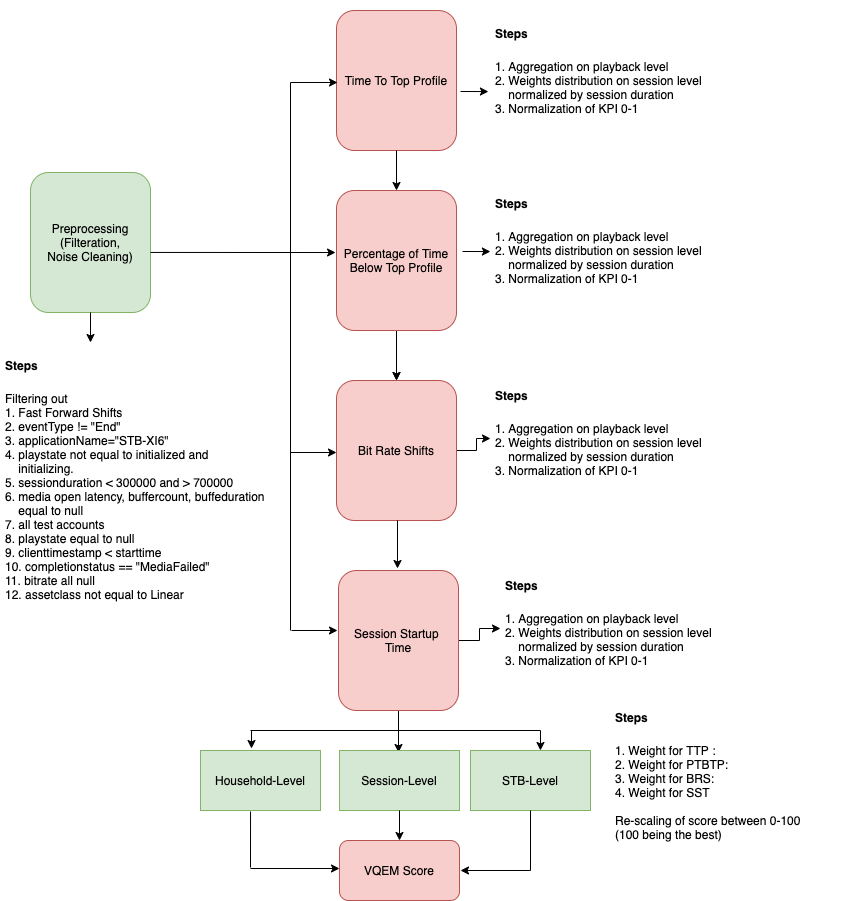

The diagram above was exported from draw.io. Its source (the exported page's mxGraphModel, read from the mxfile embedded in the PNG):
<mxGraphModel dx="1186" dy="640" grid="1" gridSize="10" guides="1" tooltips="1" connect="1" arrows="1" fold="1" page="1" pageScale="1" pageWidth="850" pageHeight="1100" math="0" shadow="0">
  <root>
    <mxCell id="0" />
    <mxCell id="1" parent="0" />
    <mxCell id="ZIlKBakY__LzXmL3yLlI-2" value="Preprocessing&lt;br&gt;(Filteration,&lt;br&gt;Noise Cleaning)" style="rounded=1;whiteSpace=wrap;html=1;fillColor=#d5e8d4;strokeColor=#82b366;" parent="1" vertex="1">
      <mxGeometry x="60" y="222" width="120" height="140" as="geometry" />
    </mxCell>
    <mxCell id="ZIlKBakY__LzXmL3yLlI-3" value="Time To Top Profile" style="rounded=1;whiteSpace=wrap;html=1;fillColor=#f8cecc;strokeColor=#b85450;" parent="1" vertex="1">
      <mxGeometry x="366" y="60" width="120" height="140" as="geometry" />
    </mxCell>
    <mxCell id="ZIlKBakY__LzXmL3yLlI-24" value="" style="edgeStyle=orthogonalEdgeStyle;rounded=0;orthogonalLoop=1;jettySize=auto;html=1;" parent="1" source="ZIlKBakY__LzXmL3yLlI-4" target="ZIlKBakY__LzXmL3yLlI-5" edge="1">
      <mxGeometry relative="1" as="geometry" />
    </mxCell>
    <mxCell id="ZIlKBakY__LzXmL3yLlI-4" value="Percentage of Time Below Top Profile" style="rounded=1;whiteSpace=wrap;html=1;fillColor=#f8cecc;strokeColor=#b85450;" parent="1" vertex="1">
      <mxGeometry x="366" y="240" width="120" height="140" as="geometry" />
    </mxCell>
    <mxCell id="ZIlKBakY__LzXmL3yLlI-33" value="" style="edgeStyle=orthogonalEdgeStyle;rounded=0;orthogonalLoop=1;jettySize=auto;html=1;" parent="1" source="ZIlKBakY__LzXmL3yLlI-5" target="ZIlKBakY__LzXmL3yLlI-16" edge="1">
      <mxGeometry relative="1" as="geometry" />
    </mxCell>
    <mxCell id="ZIlKBakY__LzXmL3yLlI-5" value="Bit Rate Shifts" style="rounded=1;whiteSpace=wrap;html=1;fillColor=#f8cecc;strokeColor=#b85450;" parent="1" vertex="1">
      <mxGeometry x="366" y="430" width="120" height="140" as="geometry" />
    </mxCell>
    <mxCell id="ZIlKBakY__LzXmL3yLlI-7" value="" style="endArrow=none;html=1;exitX=1;exitY=0.571;exitDx=0;exitDy=0;exitPerimeter=0;" parent="1" source="ZIlKBakY__LzXmL3yLlI-2" edge="1">
      <mxGeometry width="50" height="50" relative="1" as="geometry">
        <mxPoint x="400" y="402" as="sourcePoint" />
        <mxPoint x="320" y="302" as="targetPoint" />
      </mxGeometry>
    </mxCell>
    <mxCell id="ZIlKBakY__LzXmL3yLlI-9" value="" style="endArrow=none;html=1;" parent="1" edge="1">
      <mxGeometry width="50" height="50" relative="1" as="geometry">
        <mxPoint x="320" y="680" as="sourcePoint" />
        <mxPoint x="320" y="132" as="targetPoint" />
      </mxGeometry>
    </mxCell>
    <mxCell id="ZIlKBakY__LzXmL3yLlI-10" value="" style="endArrow=classic;html=1;" parent="1" edge="1">
      <mxGeometry width="50" height="50" relative="1" as="geometry">
        <mxPoint x="320" y="132" as="sourcePoint" />
        <mxPoint x="367" y="132" as="targetPoint" />
      </mxGeometry>
    </mxCell>
    <mxCell id="ZIlKBakY__LzXmL3yLlI-11" value="" style="endArrow=classic;html=1;entryX=-0.008;entryY=0.443;entryDx=0;entryDy=0;entryPerimeter=0;" parent="1" target="ZIlKBakY__LzXmL3yLlI-4" edge="1">
      <mxGeometry width="50" height="50" relative="1" as="geometry">
        <mxPoint x="320" y="302" as="sourcePoint" />
        <mxPoint x="360" y="302" as="targetPoint" />
      </mxGeometry>
    </mxCell>
    <mxCell id="ZIlKBakY__LzXmL3yLlI-12" value="" style="endArrow=classic;html=1;" parent="1" edge="1">
      <mxGeometry width="50" height="50" relative="1" as="geometry">
        <mxPoint x="320" y="502" as="sourcePoint" />
        <mxPoint x="366" y="502" as="targetPoint" />
      </mxGeometry>
    </mxCell>
    <mxCell id="ZIlKBakY__LzXmL3yLlI-13" value="&lt;h1&gt;&lt;font style=&quot;font-size: 12px&quot;&gt;Steps&lt;/font&gt;&lt;/h1&gt;&lt;div&gt;&lt;font style=&quot;font-size: 12px&quot;&gt;1. Aggregation on playback level&lt;/font&gt;&lt;/div&gt;&lt;div&gt;&lt;font style=&quot;font-size: 12px&quot;&gt;2. Weights distribution on session level&lt;/font&gt;&lt;/div&gt;&lt;div&gt;&lt;font style=&quot;font-size: 12px&quot;&gt;&amp;nbsp; &amp;nbsp; normalized by session duration&lt;/font&gt;&lt;/div&gt;&lt;div&gt;&lt;font style=&quot;font-size: 12px&quot;&gt;3. Normalization of KPI 0-1&lt;/font&gt;&lt;/div&gt;&lt;div&gt;&lt;font style=&quot;font-size: 12px&quot;&gt;&lt;br&gt;&lt;/font&gt;&lt;/div&gt;" style="text;html=1;strokeColor=none;fillColor=none;spacing=5;spacingTop=-20;whiteSpace=wrap;overflow=hidden;rounded=0;" parent="1" vertex="1">
      <mxGeometry x="520" y="60" width="230" height="132" as="geometry" />
    </mxCell>
    <mxCell id="ZIlKBakY__LzXmL3yLlI-14" value="" style="endArrow=classic;html=1;entryX=-0.009;entryY=0.614;entryDx=0;entryDy=0;entryPerimeter=0;" parent="1" target="ZIlKBakY__LzXmL3yLlI-13" edge="1">
      <mxGeometry width="50" height="50" relative="1" as="geometry">
        <mxPoint x="490" y="141" as="sourcePoint" />
        <mxPoint x="450" y="352" as="targetPoint" />
      </mxGeometry>
    </mxCell>
    <mxCell id="ZIlKBakY__LzXmL3yLlI-15" value="&lt;h1&gt;&lt;font style=&quot;font-size: 12px&quot;&gt;Steps&lt;/font&gt;&lt;/h1&gt;&lt;div&gt;&lt;font style=&quot;font-size: 12px&quot;&gt;1. Aggregation on playback level&lt;/font&gt;&lt;/div&gt;&lt;div&gt;&lt;font style=&quot;font-size: 12px&quot;&gt;2. Weights distribution on session level&amp;nbsp;&amp;nbsp;&lt;/font&gt;&lt;/div&gt;&lt;div&gt;&lt;span&gt;&amp;nbsp; &amp;nbsp; normalized by session duration&lt;/span&gt;&lt;br&gt;&lt;/div&gt;&lt;div&gt;&lt;span&gt;3. Normalization of KPI 0-1&lt;/span&gt;&lt;/div&gt;&lt;div&gt;&lt;font style=&quot;font-size: 12px&quot;&gt;&lt;br&gt;&lt;/font&gt;&lt;/div&gt;" style="text;html=1;strokeColor=none;fillColor=none;spacing=5;spacingTop=-20;whiteSpace=wrap;overflow=hidden;rounded=0;" parent="1" vertex="1">
      <mxGeometry x="520" y="230" width="230" height="132" as="geometry" />
    </mxCell>
    <mxCell id="ZIlKBakY__LzXmL3yLlI-16" value="&lt;h1&gt;&lt;font style=&quot;font-size: 12px&quot;&gt;Steps&lt;/font&gt;&lt;/h1&gt;&lt;div&gt;&lt;font style=&quot;font-size: 12px&quot;&gt;1. Aggregation on playback level&lt;/font&gt;&lt;/div&gt;&lt;div&gt;&lt;font style=&quot;font-size: 12px&quot;&gt;2. Weights distribution on session level&amp;nbsp;&amp;nbsp;&lt;/font&gt;&lt;/div&gt;&lt;div&gt;&lt;span&gt;&amp;nbsp; &amp;nbsp; normalized by session duration&lt;/span&gt;&lt;br&gt;&lt;/div&gt;&lt;div&gt;&lt;span&gt;3. Normalization of KPI 0-1&lt;/span&gt;&lt;/div&gt;&lt;div&gt;&lt;font style=&quot;font-size: 12px&quot;&gt;&lt;br&gt;&lt;/font&gt;&lt;/div&gt;" style="text;html=1;strokeColor=none;fillColor=none;spacing=5;spacingTop=-20;whiteSpace=wrap;overflow=hidden;rounded=0;" parent="1" vertex="1">
      <mxGeometry x="520" y="422" width="230" height="132" as="geometry" />
    </mxCell>
    <mxCell id="ZIlKBakY__LzXmL3yLlI-17" value="" style="endArrow=classic;html=1;entryX=-0.009;entryY=0.614;entryDx=0;entryDy=0;entryPerimeter=0;" parent="1" edge="1">
      <mxGeometry width="50" height="50" relative="1" as="geometry">
        <mxPoint x="492" y="301" as="sourcePoint" />
        <mxPoint x="519.9300000000001" y="301.048" as="targetPoint" />
      </mxGeometry>
    </mxCell>
    <mxCell id="ZIlKBakY__LzXmL3yLlI-18" value="" style="endArrow=classic;html=1;" parent="1" source="ZIlKBakY__LzXmL3yLlI-3" target="ZIlKBakY__LzXmL3yLlI-4" edge="1">
      <mxGeometry width="50" height="50" relative="1" as="geometry">
        <mxPoint x="400" y="402" as="sourcePoint" />
        <mxPoint x="450" y="352" as="targetPoint" />
      </mxGeometry>
    </mxCell>
    <mxCell id="ZIlKBakY__LzXmL3yLlI-22" value="" style="endArrow=classic;html=1;entryX=0.5;entryY=0;entryDx=0;entryDy=0;" parent="1" target="ZIlKBakY__LzXmL3yLlI-5" edge="1">
      <mxGeometry width="50" height="50" relative="1" as="geometry">
        <mxPoint x="426" y="382" as="sourcePoint" />
        <mxPoint x="450" y="352" as="targetPoint" />
      </mxGeometry>
    </mxCell>
    <mxCell id="ZIlKBakY__LzXmL3yLlI-25" value="" style="endArrow=classic;html=1;entryX=0.5;entryY=0;entryDx=0;entryDy=0;" parent="1" edge="1">
      <mxGeometry width="50" height="50" relative="1" as="geometry">
        <mxPoint x="427" y="570" as="sourcePoint" />
        <mxPoint x="427" y="618" as="targetPoint" />
      </mxGeometry>
    </mxCell>
    <mxCell id="ZIlKBakY__LzXmL3yLlI-28" value="&lt;h1&gt;&lt;font style=&quot;font-size: 12px&quot;&gt;Steps&lt;/font&gt;&lt;/h1&gt;&lt;div&gt;1. Weight for TTP :&amp;nbsp;&lt;/div&gt;&lt;div&gt;2. Weight for PTBTP:&amp;nbsp;&lt;/div&gt;&lt;div&gt;3. Weight for BRS:&amp;nbsp;&lt;/div&gt;&lt;div&gt;4. Weight for SST&lt;/div&gt;&lt;div&gt;&lt;br&gt;&lt;/div&gt;&lt;div&gt;Re-scaling of score between 0-100&lt;/div&gt;&lt;div&gt;(100 being the best)&lt;/div&gt;" style="text;html=1;strokeColor=none;fillColor=none;spacing=5;spacingTop=-20;whiteSpace=wrap;overflow=hidden;rounded=0;" parent="1" vertex="1">
      <mxGeometry x="640" y="744" width="230" height="151" as="geometry" />
    </mxCell>
    <mxCell id="ZIlKBakY__LzXmL3yLlI-29" value="&lt;h1&gt;&lt;font style=&quot;font-size: 12px&quot;&gt;Steps&lt;/font&gt;&lt;/h1&gt;&lt;div&gt;Filtering out&lt;/div&gt;&lt;div&gt;1. Fast Forward Shifts&lt;/div&gt;&lt;div&gt;2. eventType != &quot;End&quot;&lt;/div&gt;&lt;div&gt;3. applicationName=&quot;STB-XI6&quot;&lt;/div&gt;&lt;div&gt;4. playstate not equal to initialized and&amp;nbsp; &amp;nbsp;&lt;/div&gt;&lt;div&gt;&lt;span&gt;&amp;nbsp; &amp;nbsp; initializing.&lt;/span&gt;&lt;br&gt;&lt;/div&gt;&lt;div&gt;&lt;span&gt;5. sessionduration &amp;lt; 300000 and &amp;gt; 700000&lt;/span&gt;&lt;/div&gt;&lt;div&gt;&lt;span&gt;6. media open latency, buffercount, buffeduration&amp;nbsp;&lt;/span&gt;&lt;/div&gt;&lt;div&gt;&lt;span&gt;&amp;nbsp; &amp;nbsp; equal to null&lt;/span&gt;&lt;br&gt;&lt;/div&gt;&lt;div&gt;&lt;span&gt;7. all test accounts&lt;/span&gt;&lt;/div&gt;&lt;div&gt;&lt;span&gt;8. playstate equal to null&lt;/span&gt;&lt;/div&gt;&lt;div&gt;&lt;span&gt;9. clienttimestamp &amp;lt; starttime&lt;/span&gt;&lt;/div&gt;&lt;div&gt;&lt;span&gt;10. completionstatus == &quot;MediaFailed&quot;&lt;/span&gt;&lt;/div&gt;&lt;div&gt;&lt;span&gt;11. bitrate all null&lt;/span&gt;&lt;/div&gt;&lt;div&gt;&lt;span&gt;12. assetclass not equal to Linear&lt;/span&gt;&lt;/div&gt;&lt;div&gt;&lt;br&gt;&lt;/div&gt;&lt;div&gt;&lt;span&gt;&lt;br&gt;&lt;/span&gt;&lt;/div&gt;&lt;div&gt;&lt;font style=&quot;font-size: 12px&quot;&gt;&lt;br&gt;&lt;/font&gt;&lt;/div&gt;" style="text;html=1;strokeColor=none;fillColor=none;spacing=5;spacingTop=-20;whiteSpace=wrap;overflow=hidden;rounded=0;" parent="1" vertex="1">
      <mxGeometry x="30" y="392" width="280" height="300" as="geometry" />
    </mxCell>
    <mxCell id="ZIlKBakY__LzXmL3yLlI-30" value="" style="endArrow=classic;html=1;exitX=0.5;exitY=1;exitDx=0;exitDy=0;" parent="1" source="ZIlKBakY__LzXmL3yLlI-2" edge="1">
      <mxGeometry width="50" height="50" relative="1" as="geometry">
        <mxPoint x="400" y="432" as="sourcePoint" />
        <mxPoint x="120" y="392" as="targetPoint" />
      </mxGeometry>
    </mxCell>
    <mxCell id="ZOZBT9g5ohZrL8WdrX7I-5" value="" style="edgeStyle=orthogonalEdgeStyle;rounded=0;orthogonalLoop=1;jettySize=auto;html=1;" parent="1" source="ZOZBT9g5ohZrL8WdrX7I-1" target="ZOZBT9g5ohZrL8WdrX7I-2" edge="1">
      <mxGeometry relative="1" as="geometry" />
    </mxCell>
    <mxCell id="ZOZBT9g5ohZrL8WdrX7I-7" value="" style="edgeStyle=orthogonalEdgeStyle;rounded=0;orthogonalLoop=1;jettySize=auto;html=1;" parent="1" source="ZOZBT9g5ohZrL8WdrX7I-1" edge="1">
      <mxGeometry relative="1" as="geometry">
        <mxPoint x="428" y="802" as="targetPoint" />
      </mxGeometry>
    </mxCell>
    <mxCell id="ZOZBT9g5ohZrL8WdrX7I-1" value="Session Startup &lt;br&gt;Time" style="rounded=1;whiteSpace=wrap;html=1;fillColor=#f8cecc;strokeColor=#b85450;" parent="1" vertex="1">
      <mxGeometry x="368" y="620" width="120" height="140" as="geometry" />
    </mxCell>
    <mxCell id="ZOZBT9g5ohZrL8WdrX7I-2" value="&lt;h1&gt;&lt;font style=&quot;font-size: 12px&quot;&gt;Steps&lt;/font&gt;&lt;/h1&gt;&lt;div&gt;&lt;font style=&quot;font-size: 12px&quot;&gt;1. Aggregation on playback level&lt;/font&gt;&lt;/div&gt;&lt;div&gt;&lt;font style=&quot;font-size: 12px&quot;&gt;2. Weights distribution on session level&amp;nbsp;&amp;nbsp;&lt;/font&gt;&lt;/div&gt;&lt;div&gt;&lt;span&gt;&amp;nbsp; &amp;nbsp; normalized by session duration&lt;/span&gt;&lt;br&gt;&lt;/div&gt;&lt;div&gt;&lt;span&gt;3. Normalization of KPI 0-1&lt;/span&gt;&lt;/div&gt;&lt;div&gt;&lt;font style=&quot;font-size: 12px&quot;&gt;&lt;br&gt;&lt;/font&gt;&lt;/div&gt;" style="text;html=1;strokeColor=none;fillColor=none;spacing=5;spacingTop=-20;whiteSpace=wrap;overflow=hidden;rounded=0;" parent="1" vertex="1">
      <mxGeometry x="530" y="612" width="230" height="132" as="geometry" />
    </mxCell>
    <mxCell id="RgVGgfgcX6J12BuZS7eQ-1" value="Household-Level" style="rounded=0;whiteSpace=wrap;html=1;fillColor=#d5e8d4;strokeColor=#82b366;" vertex="1" parent="1">
      <mxGeometry x="230" y="800" width="120" height="60" as="geometry" />
    </mxCell>
    <mxCell id="RgVGgfgcX6J12BuZS7eQ-2" value="" style="endArrow=classic;html=1;" edge="1" parent="1">
      <mxGeometry width="50" height="50" relative="1" as="geometry">
        <mxPoint x="321" y="680" as="sourcePoint" />
        <mxPoint x="367" y="680" as="targetPoint" />
      </mxGeometry>
    </mxCell>
    <mxCell id="RgVGgfgcX6J12BuZS7eQ-3" value="Session-Level" style="rounded=0;whiteSpace=wrap;html=1;fillColor=#d5e8d4;strokeColor=#82b366;" vertex="1" parent="1">
      <mxGeometry x="369" y="800" width="120" height="60" as="geometry" />
    </mxCell>
    <mxCell id="RgVGgfgcX6J12BuZS7eQ-4" value="STB-Level" style="rounded=0;whiteSpace=wrap;html=1;fillColor=#d5e8d4;strokeColor=#82b366;" vertex="1" parent="1">
      <mxGeometry x="500" y="800" width="120" height="60" as="geometry" />
    </mxCell>
    <mxCell id="RgVGgfgcX6J12BuZS7eQ-5" value="" style="endArrow=none;html=1;" edge="1" parent="1">
      <mxGeometry width="50" height="50" relative="1" as="geometry">
        <mxPoint x="280" y="780" as="sourcePoint" />
        <mxPoint x="570" y="780" as="targetPoint" />
      </mxGeometry>
    </mxCell>
    <mxCell id="RgVGgfgcX6J12BuZS7eQ-6" value="" style="endArrow=classic;html=1;entryX=0.425;entryY=-0.033;entryDx=0;entryDy=0;entryPerimeter=0;" edge="1" parent="1" target="RgVGgfgcX6J12BuZS7eQ-1">
      <mxGeometry width="50" height="50" relative="1" as="geometry">
        <mxPoint x="281" y="780" as="sourcePoint" />
        <mxPoint x="450" y="650" as="targetPoint" />
      </mxGeometry>
    </mxCell>
    <mxCell id="RgVGgfgcX6J12BuZS7eQ-7" value="" style="endArrow=classic;html=1;entryX=0.583;entryY=0;entryDx=0;entryDy=0;entryPerimeter=0;" edge="1" parent="1" target="RgVGgfgcX6J12BuZS7eQ-4">
      <mxGeometry width="50" height="50" relative="1" as="geometry">
        <mxPoint x="570" y="780" as="sourcePoint" />
        <mxPoint x="339" y="808.02" as="targetPoint" />
      </mxGeometry>
    </mxCell>
    <mxCell id="RgVGgfgcX6J12BuZS7eQ-8" value="VQEM Score" style="rounded=1;whiteSpace=wrap;html=1;fillColor=#f8cecc;strokeColor=#b85450;" vertex="1" parent="1">
      <mxGeometry x="369" y="890" width="120" height="60" as="geometry" />
    </mxCell>
    <mxCell id="RgVGgfgcX6J12BuZS7eQ-9" value="" style="endArrow=classic;html=1;entryX=0.5;entryY=0;entryDx=0;entryDy=0;exitX=0.5;exitY=1;exitDx=0;exitDy=0;" edge="1" parent="1" source="RgVGgfgcX6J12BuZS7eQ-3" target="RgVGgfgcX6J12BuZS7eQ-8">
      <mxGeometry width="50" height="50" relative="1" as="geometry">
        <mxPoint x="400" y="830" as="sourcePoint" />
        <mxPoint x="450" y="780" as="targetPoint" />
      </mxGeometry>
    </mxCell>
    <mxCell id="RgVGgfgcX6J12BuZS7eQ-10" value="" style="endArrow=none;html=1;entryX=0.417;entryY=1.067;entryDx=0;entryDy=0;entryPerimeter=0;" edge="1" parent="1">
      <mxGeometry width="50" height="50" relative="1" as="geometry">
        <mxPoint x="280" y="917" as="sourcePoint" />
        <mxPoint x="280.03999999999996" y="861.02" as="targetPoint" />
      </mxGeometry>
    </mxCell>
    <mxCell id="RgVGgfgcX6J12BuZS7eQ-11" value="" style="endArrow=classic;html=1;entryX=0;entryY=0.5;entryDx=0;entryDy=0;" edge="1" parent="1">
      <mxGeometry width="50" height="50" relative="1" as="geometry">
        <mxPoint x="280" y="918" as="sourcePoint" />
        <mxPoint x="369" y="918" as="targetPoint" />
      </mxGeometry>
    </mxCell>
    <mxCell id="RgVGgfgcX6J12BuZS7eQ-12" value="" style="endArrow=none;html=1;entryX=0.5;entryY=1;entryDx=0;entryDy=0;" edge="1" parent="1" target="RgVGgfgcX6J12BuZS7eQ-4">
      <mxGeometry width="50" height="50" relative="1" as="geometry">
        <mxPoint x="560" y="920" as="sourcePoint" />
        <mxPoint x="450" y="780" as="targetPoint" />
      </mxGeometry>
    </mxCell>
    <mxCell id="RgVGgfgcX6J12BuZS7eQ-13" value="" style="endArrow=classic;html=1;" edge="1" parent="1">
      <mxGeometry width="50" height="50" relative="1" as="geometry">
        <mxPoint x="560" y="920" as="sourcePoint" />
        <mxPoint x="490" y="920" as="targetPoint" />
      </mxGeometry>
    </mxCell>
  </root>
</mxGraphModel>